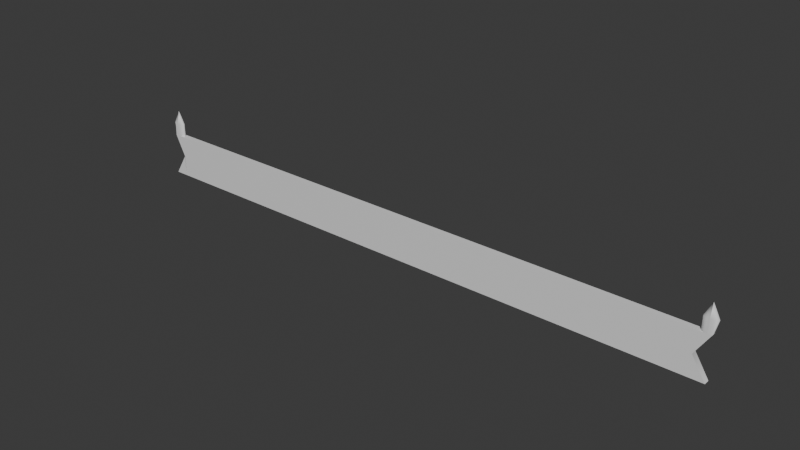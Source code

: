 # Source: ParaChoque.blend  (saved by Blender 4.1.24; exported with 4.5.12 LTS)
import bpy
from mathutils import Matrix  # noqa: F401  (used for matrix-valued properties, if any)

bpy.ops.wm.read_factory_settings(use_empty=True)
scene = bpy.context.scene
scene.name = 'Scene'

# ---- collections
col_collection = bpy.data.collections.new('Collection'); scene.collection.children.link(col_collection)

# ---- materials (node trees are filled in below, after node groups)
mat_material = bpy.data.materials.new('Material')
mat_material.alpha_threshold = 0.0
mat_material.use_transparent_shadow = False
mat_material.roughness = 0.5
mat_material.line_color = (0.0, 0.0, 0.0, 1.0)

# ---- material node trees
mat_material.use_nodes = True; mat_material.node_tree.nodes.clear()
_N = mat_material.node_tree.nodes; _L = mat_material.node_tree.links
n0 = _N.new('ShaderNodeOutputMaterial'); n0.name = 'Material Output'; n0.location = (300, 300)
n1 = _N.new('ShaderNodeBsdfPrincipled'); n1.name = 'Principled BSDF'; n1.location = (10, 300)
n1.inputs[3].default_value = 1.45
_L.new(n1.outputs[0], n0.inputs[0])
n0.is_active_output = True

# ---- world
world_world = bpy.data.worlds.new('World'); scene.world = world_world
world_world.use_nodes = True; world_world.node_tree.nodes.clear()
_N = world_world.node_tree.nodes; _L = world_world.node_tree.links
n0 = _N.new('ShaderNodeOutputWorld'); n0.name = 'World Output'; n0.location = (300, 300)
n1 = _N.new('ShaderNodeBackground'); n1.name = 'Background'; n1.location = (10, 300)
n1.inputs[0].default_value = (0.05088, 0.05088, 0.05088, 1.0)
_L.new(n1.outputs[0], n0.inputs[0])
n0.is_active_output = True
world_world.color = (0.05088, 0.05088, 0.05088)
world_world.use_sun_shadow = False
world_world.sun_shadow_jitter_overblur = 0.0

# ---- meshes
me_cube = bpy.data.meshes.new('Cube')
me_cube.from_pydata([(1.0, 1.0, 1.0), (1.0, 1.0, -1.0), (1.0, -1.0, 1.0), (1.0, -1.0, -1.0), (-1.0, 1.0, 1.0), (-0.99, 1.0, -1.0), (-1.0, -1.0, 1.0), (-0.99, -1.0, -1.0), (0.9553, 1.0, 0.0), (-0.9553, -1.0, 0.0), (0.9553, -1.0, 0.0), (-0.9553, 1.0, 0.0), (-0.958, -0.4122, -1.0), (-0.9562, -0.1412, -1.0), (-0.9562, 0.1412, -1.0), (-0.958, 0.4122, -1.0), (-0.9613, 0.6499, -1.0), (-0.9661, 1.0, -1.0), (-0.9718, 1.0, -1.0), (-0.978, 1.0, -1.0), (-0.978, 0.9924, -1.6), (-0.9718, 0.9522, -1.6), (-0.9661, 0.8348, -1.6), (-0.9613, 0.6499, -1.6), (-0.958, 0.4122, -1.6), (-0.9562, 0.1412, -1.6), (-0.9562, -0.1412, -1.6), (-0.958, -0.4122, -1.6), (-0.9613, -0.6499, -1.6), (-0.9661, -0.8348, -1.6), (-0.9718, -0.9522, -1.6), (-0.978, -0.9924, -1.6), (-0.9842, -0.9522, -1.6), (-0.99, -0.8348, -1.6), (-0.9947, -0.6499, -1.6), (-0.9981, -0.4122, -1.6), (-0.9999, -0.1412, -1.6), (-0.9999, 0.1412, -1.6), (-0.9981, 0.4122, -1.6), (-0.9947, 0.6499, -1.6), (-0.99, 0.8348, -1.6), (-0.9842, 0.9522, -1.6), (-0.978, 1.319e-07, -2.217), (-0.9613, -0.6499, -1.0), (-0.9661, -1.0, -1.0), (-0.9718, -1.0, -1.0), (-0.978, -1.0, -1.0), (-0.9842, -1.0, -1.0), (-0.99, -1.0, -1.0), (-0.99, -0.6499, -1.0), (-0.99, -0.4122, -1.0), (-0.99, -0.1412, -1.0), (-0.99, 0.1412, -1.0), (-0.99, 0.4122, -1.0), (-0.99, 0.6499, -1.0), (-0.99, 1.0, -1.0), (-0.9842, 1.0, -1.0), (0.0, 1.0, -1.0), (0.0, -1.0, 1.0), (0.0, -1.0, -1.0), (0.0, 1.0, 1.0), (0.0, 1.0, 0.0), (0.0, -1.0, 0.0), (-0.9571, 1.0, -1.0), (-0.9546, -1.0, 1.0), (-0.9562, -1.0, 0.0), (-0.9562, -1.0, -1.0), (-0.9546, 1.0, 1.0), (-0.9543, 1.0, 0.0), (-0.4874, -1.0, -1.0), (-0.4874, 1.0, 1.0), (-0.4656, 1.0, 0.0), (-0.4874, 1.0, -1.0), (-0.4874, -1.0, 1.0), (-0.4656, -1.0, 0.0), (0.9679, 0.4122, -1.0), (0.9662, 0.1412, -1.0), (0.9662, -0.1412, -1.0), (0.9679, -0.4122, -1.0), (0.9713, -0.6499, -1.0), (0.9761, -1.0, -1.0), (0.9818, -1.0, -1.0), (0.988, -1.0, -1.0), (0.988, -0.9924, -1.6), (0.9818, -0.9522, -1.6), (0.9761, -0.8348, -1.6), (0.9713, -0.6499, -1.6), (0.9679, -0.4122, -1.6), (0.9662, -0.1412, -1.6), (0.9662, 0.1412, -1.6), (0.9679, 0.4122, -1.6), (0.9713, 0.6499, -1.6), (0.9761, 0.8348, -1.6), (0.9818, 0.9522, -1.6), (0.988, 0.9924, -1.6), (0.9942, 0.9522, -1.6), (0.9999, 0.8348, -1.6), (1.005, 0.6499, -1.6), (1.008, 0.4122, -1.6), (1.01, 0.1412, -1.6), (1.01, -0.1412, -1.6), (1.008, -0.4122, -1.6), (1.005, -0.6499, -1.6), (0.9999, -0.8348, -1.6), (0.9942, -0.9522, -1.6), (0.988, -2.573e-06, -2.217), (0.9713, 0.6499, -1.0), (0.9761, 1.0, -1.0), (0.9818, 1.0, -1.0), (0.988, 1.0, -1.0), (0.9942, 1.0, -1.0), (0.9999, 1.0, -1.0), (0.9999, 0.6499, -1.0), (0.9999, 0.4122, -1.0), (0.9999, 0.1412, -1.0), (0.9999, -0.1412, -1.0), (0.9999, -0.4122, -1.0), (0.9999, -0.6499, -1.0), (0.9999, -1.0, -1.0), (0.9942, -1.0, -1.0)], [], [(67, 4, 6, 64), (65, 64, 6, 9), (9, 6, 4, 11), (57, 1, 3, 59), (8, 0, 2, 10), (61, 60, 0, 8), (57, 61, 8, 1), (1, 8, 10, 3), (7, 9, 11, 5), (66, 65, 9, 7), (38, 39, 54, 53), (30, 31, 46, 45), (19, 18, 17, 16, 15, 14, 13, 12, 43, 44, 45, 46, 47, 48, 49, 50, 51, 52, 53, 54, 55, 56), (23, 24, 15, 16), (20, 21, 18, 19), (34, 35, 50, 49), (20, 42, 21), (21, 42, 22), (22, 42, 23), (23, 42, 24), (24, 42, 25), (25, 42, 26), (26, 42, 27), (27, 42, 28), (28, 42, 29), (29, 42, 30), (30, 42, 31), (31, 42, 32), (32, 42, 33), (33, 42, 34), (34, 42, 35), (35, 42, 36), (36, 42, 37), (37, 42, 38), (38, 42, 39), (39, 42, 40), (41, 20, 19, 56), (40, 42, 41), (41, 42, 20), (27, 28, 43, 12), (31, 32, 47, 46), (35, 36, 51, 50), (24, 25, 14, 15), (39, 40, 55, 54), (28, 29, 44, 43), (32, 33, 48, 47), (21, 22, 17, 18), (36, 37, 52, 51), (25, 26, 13, 14), (40, 41, 56, 55), (29, 30, 45, 44), (33, 34, 49, 48), (22, 23, 16, 17), (37, 38, 53, 52), (26, 27, 12, 13), (3, 10, 62, 59), (72, 71, 61, 57), (71, 70, 60, 61), (72, 57, 59, 69), (10, 2, 58, 62), (0, 60, 58, 2), (5, 63, 66, 7), (11, 4, 67, 68), (5, 11, 68, 63), (69, 74, 65, 66), (74, 73, 64, 65), (70, 67, 64, 73), (60, 70, 73, 58), (62, 58, 73, 74), (59, 62, 74, 69), (63, 72, 69, 66), (68, 67, 70, 71), (63, 68, 71, 72), (101, 102, 117, 116), (93, 94, 109, 108), (82, 81, 80, 79, 78, 77, 76, 75, 106, 107, 108, 109, 110, 111, 112, 113, 114, 115, 116, 117, 118, 119), (86, 87, 78, 79), (83, 84, 81, 82), (97, 98, 113, 112), (83, 105, 84), (84, 105, 85), (85, 105, 86), (86, 105, 87), (87, 105, 88), (88, 105, 89), (89, 105, 90), (90, 105, 91), (91, 105, 92), (92, 105, 93), (93, 105, 94), (94, 105, 95), (95, 105, 96), (96, 105, 97), (97, 105, 98), (98, 105, 99), (99, 105, 100), (100, 105, 101), (101, 105, 102), (102, 105, 103), (104, 83, 82, 119), (103, 105, 104), (104, 105, 83), (90, 91, 106, 75), (94, 95, 110, 109), (98, 99, 114, 113), (87, 88, 77, 78), (102, 103, 118, 117), (91, 92, 107, 106), (95, 96, 111, 110), (84, 85, 80, 81), (99, 100, 115, 114), (88, 89, 76, 77), (103, 104, 119, 118), (92, 93, 108, 107), (96, 97, 112, 111), (85, 86, 79, 80), (100, 101, 116, 115), (89, 90, 75, 76)])
me_cube.polygons.foreach_set('use_smooth', [True] * 118)
_k = set([(0, 2), (0, 8), (0, 60), (1, 3), (1, 8), (1, 57), (2, 10), (2, 58), (3, 10), (3, 59), (4, 6), (4, 11), (4, 67), (5, 7), (5, 11), (5, 63), (6, 9), (6, 64), (7, 9), (7, 66), (12, 13), (12, 43), (13, 14), (14, 15), (15, 16), (16, 17), (17, 18), (18, 19), (19, 20), (19, 56), (20, 42), (31, 42), (31, 46), (43, 44), (44, 45), (45, 46), (46, 47), (47, 48), (48, 49), (49, 50), (50, 51), (51, 52), (52, 53), (53, 54), (54, 55), (55, 56), (57, 72), (58, 73), (59, 69), (60, 70), (63, 72), (64, 73), (66, 69), (67, 70), (75, 76), (75, 106), (76, 77), (77, 78), (78, 79), (79, 80), (80, 81), (81, 82), (82, 83), (82, 119), (83, 105), (94, 105), (94, 109), (106, 107), (107, 108), (108, 109), (109, 110), (110, 111), (111, 112), (112, 113), (113, 114), (114, 115), (115, 116), (116, 117), (117, 118), (118, 119)])
me_cube.attributes.new('sharp_edge', 'BOOLEAN', 'EDGE').data.foreach_set('value', [ (min(e.vertices), max(e.vertices)) in _k for e in me_cube.edges])
_uv = me_cube.uv_layers.new(name='UVMap')
_uv.uv.foreach_set('vector', [0.8693, 0.5, 0.875, 0.5, 0.875, 0.75, 0.8693, 0.75, 0.5, 0.9943, 0.625, 0.9943, 0.625, 1.0, 0.5, 1.0, 0.5, 0.0, 0.625, 0.0, 0.625, 0.25, 0.5, 0.25, 0.25, 0.5, 0.375, 0.5, 0.375, 0.75, 0.25, 0.75, 0.5, 0.5, 0.625, 0.5, 0.625, 0.75, 0.5, 0.75, 0.5, 0.375, 0.625, 0.375, 0.625, 0.5, 0.5, 0.5, 0.375, 0.375, 0.5, 0.375, 0.5, 0.5, 0.375, 0.5, 0.375, 0.5, 0.5, 0.5, 0.5, 0.75, 0.375, 0.75, 0.375, 0.0, 0.5, 0.0, 0.5, 0.25, 0.375, 0.25, 0.375, 0.9943, 0.5, 0.9943, 0.5, 1.0, 0.375, 1.0, 0.5317, 0.3497, 0.5686, 0.4072, 0.5686, 0.4072, 0.03169, 0.3497, 0.8176, 0.01972, 0.75, 0.01, 0.75, 0.01, 0.8176, 0.01972, 0.25, 0.49, 0.3176, 0.4803, 0.3798, 0.4519, 0.4314, 0.4072, 0.4683, 0.3497, 0.4876, 0.2842, 0.4876, 0.2158, 0.4683, 0.1503, 0.4314, 0.09283, 0.3798, 0.0481, 0.3176, 0.01972, 0.25, 0.01, 0.1824, 0.01972, 0.1202, 0.0481, 0.06862, 0.09283, 0.03169, 0.1503, 0.01244, 0.2158, 0.01244, 0.2842, 0.03169, 0.3497, 0.06862, 0.4072, 0.1202, 0.4519, 0.1824, 0.4803, 0.9314, 0.4072, 0.9683, 0.3497, 0.9683, 0.3497, 0.9314, 0.4072, 0.75, 0.49, 0.8176, 0.4803, 0.8176, 0.4803, 0.75, 0.49, 0.5686, 0.09283, 0.5317, 0.1503, 0.5317, 0.1503, 0.5686, 0.09283, 0.75, 0.49, 0.75, 0.25, 0.8176, 0.4803, 0.8176, 0.4803, 0.75, 0.25, 0.8798, 0.4519, 0.8798, 0.4519, 0.75, 0.25, 0.9314, 0.4072, 0.9314, 0.4072, 0.75, 0.25, 0.9683, 0.3497, 0.9683, 0.3497, 0.75, 0.25, 0.9876, 0.2842, 0.9876, 0.2842, 0.75, 0.25, 0.9876, 0.2158, 0.9876, 0.2158, 0.75, 0.25, 0.9683, 0.1503, 0.9683, 0.1503, 0.75, 0.25, 0.9314, 0.09283, 0.9314, 0.09283, 0.75, 0.25, 0.8798, 0.0481, 0.8798, 0.0481, 0.75, 0.25, 0.8176, 0.01972, 0.8176, 0.01972, 0.75, 0.25, 0.75, 0.01, 0.75, 0.01, 0.75, 0.25, 0.6824, 0.01972, 0.6824, 0.01972, 0.75, 0.25, 0.6202, 0.0481, 0.6202, 0.0481, 0.75, 0.25, 0.5686, 0.09283, 0.5686, 0.09283, 0.75, 0.25, 0.5317, 0.1503, 0.5317, 0.1503, 0.75, 0.25, 0.5124, 0.2158, 0.5124, 0.2158, 0.75, 0.25, 0.5124, 0.2842, 0.5124, 0.2842, 0.75, 0.25, 0.5317, 0.3497, 0.5317, 0.3497, 0.75, 0.25, 0.5686, 0.4072, 0.5686, 0.4072, 0.75, 0.25, 0.6202, 0.4519, 0.6824, 0.4803, 0.75, 0.49, 0.75, 0.49, 0.6824, 0.4803, 0.6202, 0.4519, 0.75, 0.25, 0.6824, 0.4803, 0.6824, 0.4803, 0.75, 0.25, 0.75, 0.49, 0.9683, 0.1503, 0.9314, 0.09283, 0.9314, 0.09283, 0.9683, 0.1503, 0.75, 0.01, 0.6824, 0.01972, 0.6824, 0.01972, 0.75, 0.01, 0.5317, 0.1503, 0.5124, 0.2158, 0.5124, 0.2158, 0.5317, 0.1503, 0.9683, 0.3497, 0.9876, 0.2842, 0.9876, 0.2842, 0.9683, 0.3497, 0.5686, 0.4072, 0.6202, 0.4519, 0.6202, 0.4519, 0.5686, 0.4072, 0.9314, 0.09283, 0.8798, 0.0481, 0.8798, 0.0481, 0.9314, 0.09283, 0.6824, 0.01972, 0.6202, 0.0481, 0.6202, 0.0481, 0.6824, 0.01972, 0.8176, 0.4803, 0.8798, 0.4519, 0.8798, 0.4519, 0.8176, 0.4803, 0.5124, 0.2158, 0.5124, 0.2842, 0.5124, 0.2842, 0.5124, 0.2158, 0.9876, 0.2842, 0.9876, 0.2158, 0.9876, 0.2158, 0.9876, 0.2842, 0.6202, 0.4519, 0.6824, 0.4803, 0.6824, 0.4803, 0.6202, 0.4519, 0.8798, 0.0481, 0.8176, 0.01972, 0.8176, 0.01972, 0.8798, 0.0481, 0.6202, 0.0481, 0.5686, 0.09283, 0.5686, 0.09283, 0.6202, 0.0481, 0.8798, 0.4519, 0.9314, 0.4072, 0.9314, 0.4072, 0.8798, 0.4519, 0.5124, 0.2842, 0.5317, 0.3497, 0.5317, 0.3497, 0.5124, 0.2842, 0.9876, 0.2158, 0.9683, 0.1503, 0.9683, 0.1503, 0.9876, 0.2158, 0.375, 0.75, 0.5, 0.75, 0.5, 0.875, 0.375, 0.875, 0.375, 0.3141, 0.5, 0.3141, 0.5, 0.375, 0.375, 0.375, 0.5, 0.3141, 0.625, 0.3141, 0.625, 0.375, 0.5, 0.375, 0.1891, 0.5, 0.25, 0.5, 0.25, 0.75, 0.1891, 0.75, 0.5, 0.75, 0.625, 0.75, 0.625, 0.875, 0.5, 0.875, 0.625, 0.5, 0.75, 0.5, 0.75, 0.75, 0.625, 0.75, 0.125, 0.5, 0.1307, 0.5, 0.1307, 0.75, 0.125, 0.75, 0.5, 0.25, 0.625, 0.25, 0.625, 0.2557, 0.5, 0.2557, 0.375, 0.25, 0.5, 0.25, 0.5, 0.2557, 0.375, 0.2557, 0.375, 0.9359, 0.5, 0.9359, 0.5, 0.9943, 0.375, 0.9943, 0.5, 0.9359, 0.625, 0.9359, 0.625, 0.9943, 0.5, 0.9943, 0.8109, 0.5, 0.8693, 0.5, 0.8693, 0.75, 0.8109, 0.75, 0.75, 0.5, 0.8109, 0.5, 0.8109, 0.75, 0.75, 0.75, 0.5, 0.875, 0.625, 0.875, 0.625, 0.9359, 0.5, 0.9359, 0.375, 0.875, 0.5, 0.875, 0.5, 0.9359, 0.375, 0.9359, 0.1307, 0.5, 0.1891, 0.5, 0.1891, 0.75, 0.1307, 0.75, 0.5, 0.2557, 0.625, 0.2557, 0.625, 0.3141, 0.5, 0.3141, 0.375, 0.2557, 0.5, 0.2557, 0.5, 0.3141, 0.375, 0.3141, 0.5317, 0.3497, 0.5686, 0.4072, 0.5686, 0.4072, 0.03169, 0.3497, 0.8176, 0.01972, 0.75, 0.01, 0.75, 0.01, 0.8176, 0.01972, 0.25, 0.49, 0.3176, 0.4803, 0.3798, 0.4519, 0.4314, 0.4072, 0.4683, 0.3497, 0.4876, 0.2842, 0.4876, 0.2158, 0.4683, 0.1503, 0.4314, 0.09283, 0.3798, 0.0481, 0.3176, 0.01972, 0.25, 0.01, 0.1824, 0.01972, 0.1202, 0.0481, 0.06862, 0.09283, 0.03169, 0.1503, 0.01244, 0.2158, 0.01244, 0.2842, 0.03169, 0.3497, 0.06862, 0.4072, 0.1202, 0.4519, 0.1824, 0.4803, 0.9314, 0.4072, 0.9683, 0.3497, 0.9683, 0.3497, 0.9314, 0.4072, 0.75, 0.49, 0.8176, 0.4803, 0.8176, 0.4803, 0.75, 0.49, 0.5686, 0.09283, 0.5317, 0.1503, 0.5317, 0.1503, 0.5686, 0.09283, 0.75, 0.49, 0.75, 0.25, 0.8176, 0.4803, 0.8176, 0.4803, 0.75, 0.25, 0.8798, 0.4519, 0.8798, 0.4519, 0.75, 0.25, 0.9314, 0.4072, 0.9314, 0.4072, 0.75, 0.25, 0.9683, 0.3497, 0.9683, 0.3497, 0.75, 0.25, 0.9876, 0.2842, 0.9876, 0.2842, 0.75, 0.25, 0.9876, 0.2158, 0.9876, 0.2158, 0.75, 0.25, 0.9683, 0.1503, 0.9683, 0.1503, 0.75, 0.25, 0.9314, 0.09283, 0.9314, 0.09283, 0.75, 0.25, 0.8798, 0.0481, 0.8798, 0.0481, 0.75, 0.25, 0.8176, 0.01972, 0.8176, 0.01972, 0.75, 0.25, 0.75, 0.01, 0.75, 0.01, 0.75, 0.25, 0.6824, 0.01972, 0.6824, 0.01972, 0.75, 0.25, 0.6202, 0.0481, 0.6202, 0.0481, 0.75, 0.25, 0.5686, 0.09283, 0.5686, 0.09283, 0.75, 0.25, 0.5317, 0.1503, 0.5317, 0.1503, 0.75, 0.25, 0.5124, 0.2158, 0.5124, 0.2158, 0.75, 0.25, 0.5124, 0.2842, 0.5124, 0.2842, 0.75, 0.25, 0.5317, 0.3497, 0.5317, 0.3497, 0.75, 0.25, 0.5686, 0.4072, 0.5686, 0.4072, 0.75, 0.25, 0.6202, 0.4519, 0.6824, 0.4803, 0.75, 0.49, 0.75, 0.49, 0.6824, 0.4803, 0.6202, 0.4519, 0.75, 0.25, 0.6824, 0.4803, 0.6824, 0.4803, 0.75, 0.25, 0.75, 0.49, 0.9683, 0.1503, 0.9314, 0.09283, 0.9314, 0.09283, 0.9683, 0.1503, 0.75, 0.01, 0.6824, 0.01972, 0.6824, 0.01972, 0.75, 0.01, 0.5317, 0.1503, 0.5124, 0.2158, 0.5124, 0.2158, 0.5317, 0.1503, 0.9683, 0.3497, 0.9876, 0.2842, 0.9876, 0.2842, 0.9683, 0.3497, 0.5686, 0.4072, 0.6202, 0.4519, 0.6202, 0.4519, 0.5686, 0.4072, 0.9314, 0.09283, 0.8798, 0.0481, 0.8798, 0.0481, 0.9314, 0.09283, 0.6824, 0.01972, 0.6202, 0.0481, 0.6202, 0.0481, 0.6824, 0.01972, 0.8176, 0.4803, 0.8798, 0.4519, 0.8798, 0.4519, 0.8176, 0.4803, 0.5124, 0.2158, 0.5124, 0.2842, 0.5124, 0.2842, 0.5124, 0.2158, 0.9876, 0.2842, 0.9876, 0.2158, 0.9876, 0.2158, 0.9876, 0.2842, 0.6202, 0.4519, 0.6824, 0.4803, 0.6824, 0.4803, 0.6202, 0.4519, 0.8798, 0.0481, 0.8176, 0.01972, 0.8176, 0.01972, 0.8798, 0.0481, 0.6202, 0.0481, 0.5686, 0.09283, 0.5686, 0.09283, 0.6202, 0.0481, 0.8798, 0.4519, 0.9314, 0.4072, 0.9314, 0.4072, 0.8798, 0.4519, 0.5124, 0.2842, 0.5317, 0.3497, 0.5317, 0.3497, 0.5124, 0.2842, 0.9876, 0.2158, 0.9683, 0.1503, 0.9683, 0.1503, 0.9876, 0.2158])
me_cube.materials.append(mat_material)
me_cube.use_mirror_vertex_groups = False
me_cube.update()

# ---- objects
ob_cube = bpy.data.objects.new('Cube', me_cube)

# ---- transforms, parenting, visibility, modifiers, constraints
ob_cube.location = (0.0, 0.0, 0.0)
ob_cube.scale = (1.05, 0.01, -0.075)
ob_cube.lock_rotations_4d = False
ob_cube.empty_display_type = 'ARROWS'
ob_cube.lineart.crease_threshold = 0.0

# ---- collection membership
col_collection.objects.link(ob_cube)

# ---- scene / render settings (as saved in the file)
scene.frame_start = 1; scene.frame_end = 250; scene.frame_set(1)
scene.render.engine = 'BLENDER_EEVEE_NEXT'
scene.cycles.sampling_pattern = 'TABULATED_SOBOL'
scene.eevee.ray_tracing_options.trace_max_roughness = 0.0
bpy.context.view_layer.update()

# ---- added for rendering (the .blend has no active camera and no usable light): camera, sun
cam_auto = bpy.data.cameras.new('AutoCamera')
cam_auto.lens = 50.0
cam_auto.sensor_width = 36.0
cam_auto.clip_end = 1000.0
ob_auto_camera = bpy.data.objects.new('AutoCamera', cam_auto)
scene.collection.objects.link(ob_auto_camera)
ob_auto_camera.location = (1.97053, -2.35843, 1.61794)
ob_auto_camera.rotation_euler = (1.09748, -7.21219e-08, 0.694738)
scene.camera = ob_auto_camera
light_auto_sun = bpy.data.lights.new('AutoSun', 'SUN')
light_auto_sun.energy = 3.0
light_auto_sun.angle = 0.0523599
ob_auto_sun = bpy.data.objects.new('AutoSun', light_auto_sun)
scene.collection.objects.link(ob_auto_sun)
ob_auto_sun.rotation_euler = (0.872665, 0.174533, 0.523599)
bpy.context.view_layer.update()
